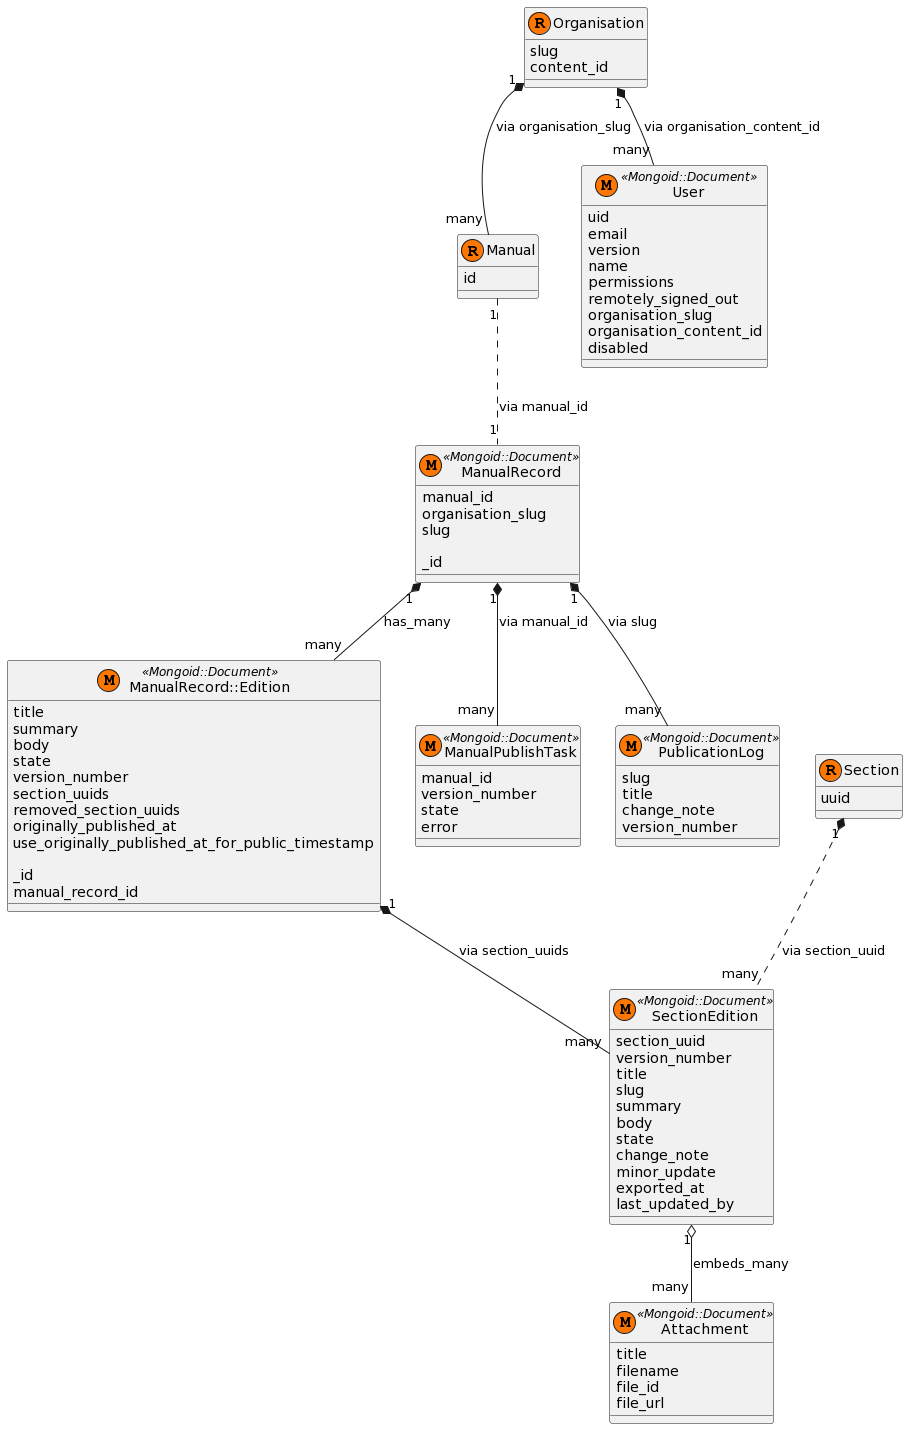

The diagram above was rendered by PlantUML. Its source (embedded in the PNG):
@startuml
class Attachment << (M,#FF7700) Mongoid::Document >> {
  title
  filename
  file_id
  file_url
}

class Manual << (R, #FF7700) >> {
  id
}

class Organisation << (R, #FF7700) >> {
  slug
  content_id
}

class ManualRecord << (M,#FF7700) Mongoid::Document >> {
  manual_id
  organisation_slug
  slug

  _id
}

class ManualRecord::Edition << (M,#FF7700) Mongoid::Document >> {
  title
  summary
  body
  state
  version_number
  section_uuids
  removed_section_uuids
  originally_published_at
  use_originally_published_at_for_public_timestamp

  _id
  manual_record_id
}

class Section << (R, #FF7700) >> {
  uuid
}

class SectionEdition << (M,#FF7700) Mongoid::Document >> {
  section_uuid
  version_number
  title
  slug
  summary
  body
  state
  change_note
  minor_update
  exported_at
  last_updated_by
}

class User << (M,#FF7700) Mongoid::Document >> {
  uid
  email
  version
  name
  permissions
  remotely_signed_out
  organisation_slug
  organisation_content_id
  disabled
}

class ManualPublishTask << (M,#FF7700) Mongoid::Document >> {
  manual_id
  version_number
  state
  error
}

class PublicationLog << (M,#FF7700) Mongoid::Document >> {
  slug
  title
  change_note
  version_number
}

Organisation "1" *-- "many" User : via organisation_content_id
Organisation "1" *-- "many" Manual : via organisation_slug
ManualRecord "1" *-- "many" ManualRecord::Edition : has_many
SectionEdition "1" o-- "many" Attachment : embeds_many
Section "1" *.. "many" SectionEdition : via section_uuid
Manual "1" .. "1" ManualRecord : via manual_id
ManualRecord::Edition "1" *-- "many" SectionEdition : via section_uuids
ManualRecord "1" *-- "many" ManualPublishTask : via manual_id
ManualRecord "1" *-- "many" PublicationLog : via slug
@enduml